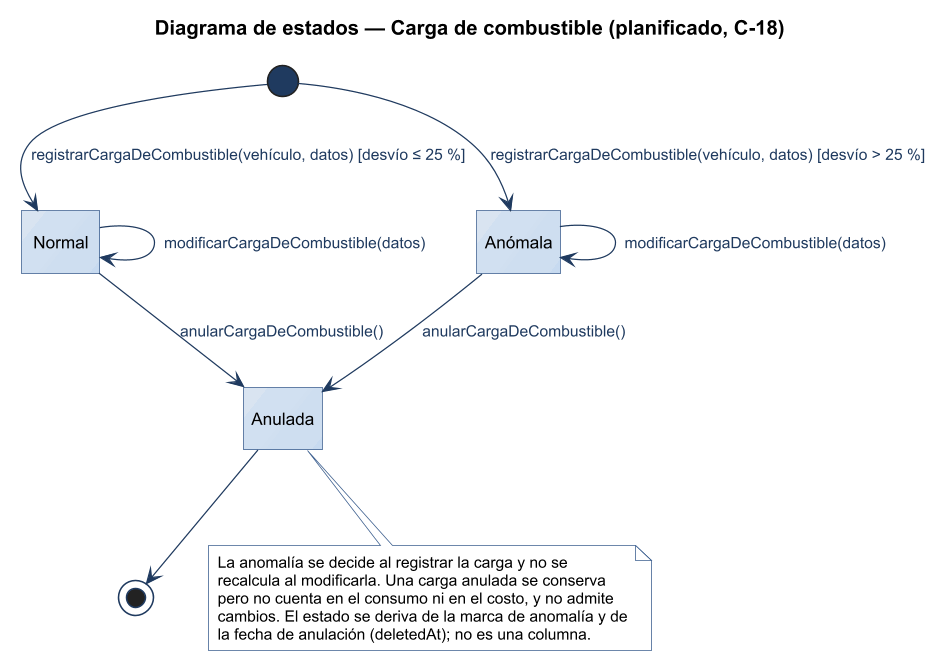

The diagram above was rendered by PlantUML. Its source (embedded in the PNG):
@startuml
title Diagrama de estados — Carga de combustible (planificado, C-18)
!include ../estilo-vp.iuml
hide empty description
state "Normal" as NORMAL
state "Anómala" as ANOMALA
state "Anulada" as ANULADA

[*] --> NORMAL : registrarCargaDeCombustible(vehículo, datos) [desvío ≤ 25 %]
[*] --> ANOMALA : registrarCargaDeCombustible(vehículo, datos) [desvío > 25 %]
NORMAL --> NORMAL : modificarCargaDeCombustible(datos)
ANOMALA --> ANOMALA : modificarCargaDeCombustible(datos)
NORMAL --> ANULADA : anularCargaDeCombustible()
ANOMALA --> ANULADA : anularCargaDeCombustible()
ANULADA --> [*]

note bottom of ANULADA
  La anomalía se decide al registrar la carga y no se
  recalcula al modificarla. Una carga anulada se conserva
  pero no cuenta en el consumo ni en el costo, y no admite
  cambios. El estado se deriva de la marca de anomalía y de
  la fecha de anulación (deletedAt); no es una columna.
end note
@enduml